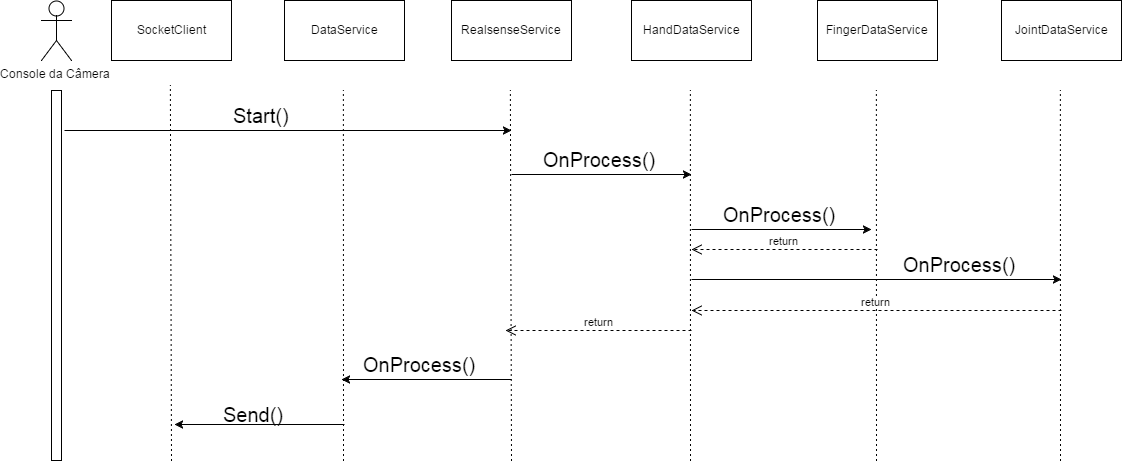

The diagram above was exported from draw.io. Its source (the exported page's mxGraphModel, read from the mxfile embedded in the PNG):
<mxGraphModel dx="1246" dy="563" grid="1" gridSize="10" guides="1" tooltips="1" connect="1" arrows="1" fold="1" page="1" pageScale="1" pageWidth="826" pageHeight="1169" background="#ffffff" math="0" shadow="0">
  <root>
    <mxCell id="0" />
    <mxCell id="1" parent="0" />
    <mxCell id="3" value="Console da Câmera" style="shape=umlActor;verticalLabelPosition=bottom;labelBackgroundColor=#ffffff;verticalAlign=top;html=1;" vertex="1" parent="1">
      <mxGeometry x="50" y="10" width="30" height="60" as="geometry" />
    </mxCell>
    <mxCell id="8" value="" style="whiteSpace=wrap;html=1;" vertex="1" parent="1">
      <mxGeometry x="60" y="100" width="10" height="370" as="geometry" />
    </mxCell>
    <mxCell id="11" value="RealsenseService" style="whiteSpace=wrap;html=1;" vertex="1" parent="1">
      <mxGeometry x="460" y="10" width="120" height="60" as="geometry" />
    </mxCell>
    <mxCell id="12" value="HandDataService" style="whiteSpace=wrap;html=1;" vertex="1" parent="1">
      <mxGeometry x="640" y="10" width="120" height="60" as="geometry" />
    </mxCell>
    <mxCell id="13" value="FingerDataService" style="whiteSpace=wrap;html=1;" vertex="1" parent="1">
      <mxGeometry x="826" y="10" width="120" height="60" as="geometry" />
    </mxCell>
    <mxCell id="14" value="JointDataService" style="whiteSpace=wrap;html=1;" vertex="1" parent="1">
      <mxGeometry x="1010" y="10" width="120" height="60" as="geometry" />
    </mxCell>
    <mxCell id="15" value="DataService" style="whiteSpace=wrap;html=1;" vertex="1" parent="1">
      <mxGeometry x="293" y="10" width="120" height="60" as="geometry" />
    </mxCell>
    <mxCell id="16" value="SocketClient" style="whiteSpace=wrap;html=1;" vertex="1" parent="1">
      <mxGeometry x="120" y="10" width="120" height="60" as="geometry" />
    </mxCell>
    <mxCell id="17" style="edgeStyle=orthogonalEdgeStyle;rounded=0;html=1;exitX=0.5;exitY=1;entryX=0.5;entryY=1;jettySize=auto;orthogonalLoop=1;" edge="1" parent="1" source="14" target="14">
      <mxGeometry relative="1" as="geometry" />
    </mxCell>
    <mxCell id="19" style="edgeStyle=orthogonalEdgeStyle;rounded=0;html=1;exitX=1;exitY=0.25;entryX=1;entryY=0.25;jettySize=auto;orthogonalLoop=1;" edge="1" parent="1" source="8" target="8">
      <mxGeometry relative="1" as="geometry" />
    </mxCell>
    <mxCell id="28" value="" style="endArrow=none;html=1;dashed=1;dashPattern=1 4;entryX=0.75;entryY=0;" edge="1" parent="1">
      <mxGeometry x="178.8571428571429" y="94.85714285714289" width="50" height="50" as="geometry">
        <mxPoint x="180" y="470" as="sourcePoint" />
        <mxPoint x="178.8571428571429" y="94.85714285714289" as="targetPoint" />
      </mxGeometry>
    </mxCell>
    <mxCell id="29" value="" style="endArrow=none;html=1;dashed=1;dashPattern=1 4;entryX=0.75;entryY=0;" edge="1" parent="1">
      <mxGeometry x="351.8571428571429" y="99.85714285714289" width="50" height="50" as="geometry">
        <mxPoint x="352" y="470" as="sourcePoint" />
        <mxPoint x="351.8571428571429" y="99.85714285714289" as="targetPoint" />
      </mxGeometry>
    </mxCell>
    <mxCell id="30" value="" style="endArrow=none;html=1;dashed=1;dashPattern=1 4;entryX=0.75;entryY=0;" edge="1" parent="1">
      <mxGeometry x="518.8571428571429" y="99.85714285714289" width="50" height="50" as="geometry">
        <mxPoint x="520" y="470" as="sourcePoint" />
        <mxPoint x="518.8571428571429" y="99.85714285714289" as="targetPoint" />
      </mxGeometry>
    </mxCell>
    <mxCell id="31" value="" style="endArrow=none;html=1;dashed=1;dashPattern=1 4;entryX=0.75;entryY=0;" edge="1" parent="1">
      <mxGeometry x="698.8571428571429" y="99.85714285714289" width="50" height="50" as="geometry">
        <mxPoint x="699" y="470" as="sourcePoint" />
        <mxPoint x="698.8571428571429" y="99.85714285714289" as="targetPoint" />
      </mxGeometry>
    </mxCell>
    <mxCell id="32" value="" style="endArrow=none;html=1;dashed=1;dashPattern=1 4;entryX=0.75;entryY=0;" edge="1" parent="1">
      <mxGeometry x="884.8571428571429" y="99.85714285714289" width="50" height="50" as="geometry">
        <mxPoint x="885" y="470" as="sourcePoint" />
        <mxPoint x="884.8571428571429" y="99.85714285714289" as="targetPoint" />
      </mxGeometry>
    </mxCell>
    <mxCell id="33" value="" style="endArrow=none;html=1;dashed=1;dashPattern=1 4;entryX=0.75;entryY=0;" edge="1" parent="1">
      <mxGeometry x="1068.857142857143" y="99.85714285714289" width="50" height="50" as="geometry">
        <mxPoint x="1069" y="470" as="sourcePoint" />
        <mxPoint x="1068.857142857143" y="99.85714285714289" as="targetPoint" />
      </mxGeometry>
    </mxCell>
    <mxCell id="35" value="" style="endArrow=classic;html=1;" edge="1" parent="1">
      <mxGeometry width="50" height="50" relative="1" as="geometry">
        <mxPoint x="73" y="140" as="sourcePoint" />
        <mxPoint x="520" y="140" as="targetPoint" />
      </mxGeometry>
    </mxCell>
    <mxCell id="36" value="&lt;font style=&quot;font-size: 20px&quot;&gt;Start()&lt;/font&gt;" style="text;html=1;resizable=0;points=[];autosize=1;align=left;verticalAlign=top;spacingTop=-4;strokeWidth=1;" vertex="1" parent="1">
      <mxGeometry x="240" y="111" width="70" height="20" as="geometry" />
    </mxCell>
    <mxCell id="37" value="" style="endArrow=classic;html=1;" edge="1" parent="1">
      <mxGeometry x="520" y="183.9999999999999" width="50" height="50" as="geometry">
        <mxPoint x="520" y="183.9999999999999" as="sourcePoint" />
        <mxPoint x="700" y="184" as="targetPoint" />
      </mxGeometry>
    </mxCell>
    <mxCell id="38" value="&lt;font style=&quot;font-size: 20px&quot;&gt;OnProcess()&lt;/font&gt;" style="text;html=1;resizable=0;points=[];autosize=1;align=left;verticalAlign=top;spacingTop=-4;strokeWidth=1;" vertex="1" parent="1">
      <mxGeometry x="550" y="155" width="130" height="20" as="geometry" />
    </mxCell>
    <mxCell id="39" value="" style="endArrow=classic;html=1;" edge="1" parent="1">
      <mxGeometry x="700" y="238.9999999999999" width="50" height="50" as="geometry">
        <mxPoint x="699.9999999999998" y="238.9999999999999" as="sourcePoint" />
        <mxPoint x="879.9999999999998" y="239" as="targetPoint" />
      </mxGeometry>
    </mxCell>
    <mxCell id="40" value="&lt;font style=&quot;font-size: 20px&quot;&gt;OnProcess()&lt;/font&gt;" style="text;html=1;resizable=0;points=[];autosize=1;align=left;verticalAlign=top;spacingTop=-4;strokeWidth=1;" vertex="1" parent="1">
      <mxGeometry x="730" y="210" width="130" height="20" as="geometry" />
    </mxCell>
    <mxCell id="43" value="" style="endArrow=classic;html=1;" edge="1" parent="1">
      <mxGeometry x="700" y="288.9999999999999" width="50" height="50" as="geometry">
        <mxPoint x="699.9999999999998" y="288.9999999999999" as="sourcePoint" />
        <mxPoint x="1070" y="289" as="targetPoint" />
      </mxGeometry>
    </mxCell>
    <mxCell id="44" value="&lt;font style=&quot;font-size: 20px&quot;&gt;OnProcess()&lt;/font&gt;" style="text;html=1;resizable=0;points=[];autosize=1;align=left;verticalAlign=top;spacingTop=-4;strokeWidth=1;" vertex="1" parent="1">
      <mxGeometry x="910" y="260" width="130" height="20" as="geometry" />
    </mxCell>
    <mxCell id="46" value="return" style="html=1;verticalAlign=bottom;endArrow=open;dashed=1;endSize=8;" edge="1" parent="1">
      <mxGeometry relative="1" as="geometry">
        <mxPoint x="1070" y="320" as="sourcePoint" />
        <mxPoint x="700" y="320" as="targetPoint" />
      </mxGeometry>
    </mxCell>
    <mxCell id="47" value="return" style="html=1;verticalAlign=bottom;endArrow=open;dashed=1;endSize=8;" edge="1" parent="1">
      <mxGeometry x="515.9999999999998" y="258.9999999999999" as="geometry">
        <mxPoint x="886" y="258.9999999999999" as="sourcePoint" />
        <mxPoint x="700" y="259" as="targetPoint" />
      </mxGeometry>
    </mxCell>
    <mxCell id="48" value="return" style="html=1;verticalAlign=bottom;endArrow=open;dashed=1;endSize=8;" edge="1" parent="1">
      <mxGeometry x="329.9999999999998" y="339.9999999999999" as="geometry">
        <mxPoint x="700" y="339.9999999999999" as="sourcePoint" />
        <mxPoint x="513.9999999999998" y="340" as="targetPoint" />
      </mxGeometry>
    </mxCell>
    <mxCell id="49" value="" style="endArrow=classic;html=1;" edge="1" parent="1">
      <mxGeometry x="520" y="388.9999999999999" width="50" height="50" as="geometry">
        <mxPoint x="519.9999999999998" y="388.9999999999999" as="sourcePoint" />
        <mxPoint x="350" y="389" as="targetPoint" />
      </mxGeometry>
    </mxCell>
    <mxCell id="50" value="&lt;font style=&quot;font-size: 20px&quot;&gt;OnProcess()&lt;/font&gt;" style="text;html=1;resizable=0;points=[];autosize=1;align=left;verticalAlign=top;spacingTop=-4;strokeWidth=1;" vertex="1" parent="1">
      <mxGeometry x="370" y="360" width="130" height="20" as="geometry" />
    </mxCell>
    <mxCell id="51" value="" style="endArrow=classic;html=1;" edge="1" parent="1">
      <mxGeometry x="353" y="433.9999999999999" width="50" height="50" as="geometry">
        <mxPoint x="352.9999999999998" y="433.9999999999999" as="sourcePoint" />
        <mxPoint x="182.99999999999977" y="434" as="targetPoint" />
      </mxGeometry>
    </mxCell>
    <mxCell id="52" value="&lt;font style=&quot;font-size: 20px&quot;&gt;Send()&lt;/font&gt;" style="text;html=1;resizable=0;points=[];autosize=1;align=left;verticalAlign=top;spacingTop=-4;strokeWidth=1;" vertex="1" parent="1">
      <mxGeometry x="230" y="410" width="80" height="20" as="geometry" />
    </mxCell>
  </root>
</mxGraphModel>